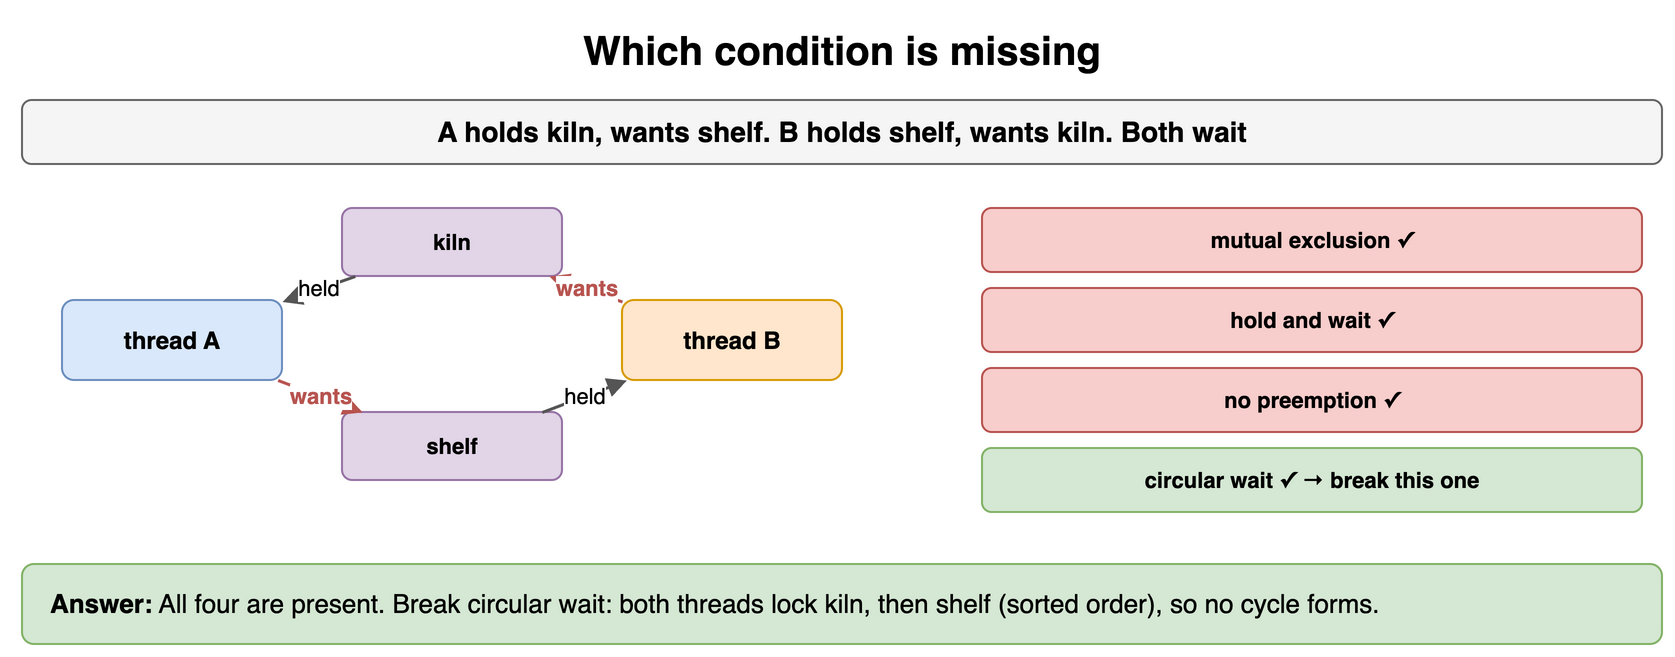

The diagram above was exported from draw.io. Its source (the exported page's mxGraphModel, read from the mxfile embedded in the PNG):
<mxGraphModel dx="900" dy="338" grid="1" gridSize="10" guides="1" tooltips="1" connect="1" arrows="1" fold="1" page="1" pageScale="1" pageWidth="900" pageHeight="338" math="0" shadow="0">
  <root>
    <mxCell id="0" />
    <mxCell id="1" parent="0" />
    <mxCell id="t101" value="Which condition is missing" style="text;html=1;align=center;verticalAlign=middle;whiteSpace=wrap;fontSize=20;fontStyle=1;" vertex="1" parent="1">
      <mxGeometry x="40" y="10" width="820" height="30" as="geometry" />
    </mxCell>
    <mxCell id="t102" value="A holds kiln, wants shelf. B holds shelf, wants kiln. Both wait" style="rounded=1;whiteSpace=wrap;html=1;fillColor=#f5f5f5;strokeColor=#666666;fontStyle=1;fontSize=14;" vertex="1" parent="1">
      <mxGeometry x="40" y="50" width="820" height="32" as="geometry" />
    </mxCell>
    <mxCell id="t103" value="thread A" style="rounded=1;whiteSpace=wrap;html=1;fillColor=#dae8fc;strokeColor=#6c8ebf;fontSize=12;align=center;fontStyle=1;" vertex="1" parent="1">
      <mxGeometry x="60" y="150" width="110" height="40" as="geometry" />
    </mxCell>
    <mxCell id="t104" value="thread B" style="rounded=1;whiteSpace=wrap;html=1;fillColor=#ffe6cc;strokeColor=#d79b00;fontSize=12;align=center;fontStyle=1;" vertex="1" parent="1">
      <mxGeometry x="340" y="150" width="110" height="40" as="geometry" />
    </mxCell>
    <mxCell id="t105" value="kiln" style="rounded=1;whiteSpace=wrap;html=1;fillColor=#e1d5e7;strokeColor=#9673a6;fontSize=11;align=center;fontStyle=1;" vertex="1" parent="1">
      <mxGeometry x="200" y="104" width="110" height="34" as="geometry" />
    </mxCell>
    <mxCell id="t106" value="shelf" style="rounded=1;whiteSpace=wrap;html=1;fillColor=#e1d5e7;strokeColor=#9673a6;fontSize=11;align=center;fontStyle=1;" vertex="1" parent="1">
      <mxGeometry x="200" y="206" width="110" height="34" as="geometry" />
    </mxCell>
    <mxCell id="t107" value="held" style="endArrow=block;endSize=6;html=1;strokeWidth=1.5;strokeColor=#555555;fontSize=11;labelBackgroundColor=#ffffff;" edge="1" parent="1" source="t105" target="t103">
      <mxGeometry relative="1" as="geometry" />
    </mxCell>
    <mxCell id="t108" value="wants" style="endArrow=block;endSize=6;html=1;strokeWidth=1.5;strokeColor=#b85450;fontSize=11;labelBackgroundColor=#ffffff;fontColor=#b85450;fontStyle=1;" edge="1" parent="1" source="t103" target="t106">
      <mxGeometry relative="1" as="geometry" />
    </mxCell>
    <mxCell id="t109" value="held" style="endArrow=block;endSize=6;html=1;strokeWidth=1.5;strokeColor=#555555;fontSize=11;labelBackgroundColor=#ffffff;" edge="1" parent="1" source="t106" target="t104">
      <mxGeometry relative="1" as="geometry" />
    </mxCell>
    <mxCell id="t1010" value="wants" style="endArrow=block;endSize=6;html=1;strokeWidth=1.5;strokeColor=#b85450;fontSize=11;labelBackgroundColor=#ffffff;fontColor=#b85450;fontStyle=1;" edge="1" parent="1" source="t104" target="t105">
      <mxGeometry relative="1" as="geometry" />
    </mxCell>
    <mxCell id="t1011" value="mutual exclusion ✓" style="rounded=1;whiteSpace=wrap;html=1;fillColor=#f8cecc;strokeColor=#b85450;fontSize=11;align=center;fontStyle=1;" vertex="1" parent="1">
      <mxGeometry x="520" y="104" width="330" height="32" as="geometry" />
    </mxCell>
    <mxCell id="t1012" value="hold and wait ✓" style="rounded=1;whiteSpace=wrap;html=1;fillColor=#f8cecc;strokeColor=#b85450;fontSize=11;align=center;fontStyle=1;" vertex="1" parent="1">
      <mxGeometry x="520" y="144" width="330" height="32" as="geometry" />
    </mxCell>
    <mxCell id="t1013" value="no preemption ✓" style="rounded=1;whiteSpace=wrap;html=1;fillColor=#f8cecc;strokeColor=#b85450;fontSize=11;align=center;fontStyle=1;" vertex="1" parent="1">
      <mxGeometry x="520" y="184" width="330" height="32" as="geometry" />
    </mxCell>
    <mxCell id="t1014" value="circular wait ✓ → break this one" style="rounded=1;whiteSpace=wrap;html=1;fillColor=#d5e8d4;strokeColor=#82b366;fontSize=11;align=center;fontStyle=1;" vertex="1" parent="1">
      <mxGeometry x="520" y="224" width="330" height="32" as="geometry" />
    </mxCell>
    <mxCell id="t1015" value="&lt;b&gt;Answer:&lt;/b&gt; All four are present. Break circular wait: both threads lock kiln, then shelf (sorted order), so no cycle forms." style="rounded=1;whiteSpace=wrap;html=1;fillColor=#d5e8d4;strokeColor=#82b366;fontSize=13;align=left;spacingLeft=12;" vertex="1" parent="1">
      <mxGeometry x="40" y="282" width="820" height="40" as="geometry" />
    </mxCell>
  </root>
</mxGraphModel>